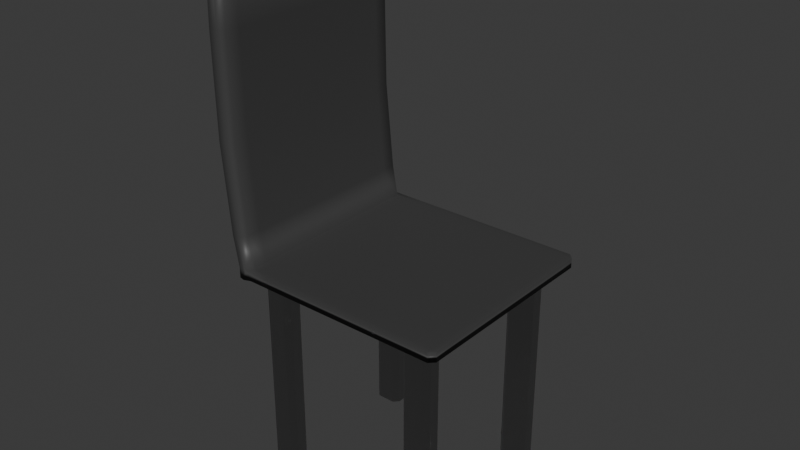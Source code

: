 # Source: chaiur.blend  (saved by Blender 4.5.87; exported with 4.5.12 LTS)
import bpy
from mathutils import Matrix  # noqa: F401  (used for matrix-valued properties, if any)

bpy.ops.wm.read_factory_settings(use_empty=True)
scene = bpy.context.scene
scene.name = 'Scene'

# ---- collections
col_collection = bpy.data.collections.new('Collection'); scene.collection.children.link(col_collection)

# ---- materials (node trees are filled in below, after node groups)
mat_leather_material = bpy.data.materials.new('Leather Material')
mat_leather_material.alpha_threshold = 0.0
mat_leather_material.roughness = 0.5
mat_leather_material.line_color = (0.0, 0.0, 0.0, 1.0)
mat_metallegs = bpy.data.materials.new('MetalLEgs')

# ---- material node trees
mat_leather_material.use_nodes = True; mat_leather_material.node_tree.nodes.clear()
_N = mat_leather_material.node_tree.nodes; _L = mat_leather_material.node_tree.links
n0 = _N.new('ShaderNodeOutputMaterial'); n0.name = 'Material Output'; n0.location = (200, 100)
n1 = _N.new('ShaderNodeBsdfPrincipled'); n1.name = 'Principled BSDF'; n1.location = (-200, 100)
n1.inputs[0].default_value = (0.05215, 0.05215, 0.05215, 1.0)
n1.inputs[3].default_value = 1.45
_L.new(n1.outputs[0], n0.inputs[0])
n0.is_active_output = True
mat_metallegs.use_nodes = True; mat_metallegs.node_tree.nodes.clear()
_N = mat_metallegs.node_tree.nodes; _L = mat_metallegs.node_tree.links
n0 = _N.new('ShaderNodeBsdfPrincipled'); n0.name = 'Principled BSDF'; n0.location = (-200, 100)
n1 = _N.new('ShaderNodeOutputMaterial'); n1.name = 'Material Output'; n1.location = (200, 100)
_L.new(n0.outputs[0], n1.inputs[0])
n1.is_active_output = True

# ---- world
world_world = bpy.data.worlds.new('World'); scene.world = world_world
world_world.use_nodes = True; world_world.node_tree.nodes.clear()
_N = world_world.node_tree.nodes; _L = world_world.node_tree.links
n0 = _N.new('ShaderNodeOutputWorld'); n0.name = 'World Output'; n0.location = (200, 100)
n1 = _N.new('ShaderNodeBackground'); n1.name = 'Background'; n1.location = (-200, 100)
n1.inputs[0].default_value = (0.05088, 0.05088, 0.05088, 1.0)
_L.new(n1.outputs[0], n0.inputs[0])
n0.is_active_output = True
world_world.color = (0.05088, 0.05088, 0.05088)
world_world.sun_shadow_jitter_overblur = 0.0

# ---- meshes
me_cube = bpy.data.meshes.new('Cube')
me_cube.from_pydata([(1.0, 1.0, 1.0), (1.0, 1.0, -1.0), (1.0, -1.0, 1.0), (1.0, -1.0, -1.0), (-1.0, 1.0, 1.0), (-1.0, 1.0, -1.0), (-1.0, -1.0, 1.0), (-1.0, -1.0, -1.0), (-1.183, 1.0, -1.0), (-1.183, -1.0, -1.0), (-1.183, -1.0, 1.0), (-1.183, 1.0, 1.0), (-1.055, 1.0, -6.832), (-1.055, -1.0, -6.832), (-1.237, 1.0, -6.654), (-1.237, -1.0, -6.654), (-1.133, 1.0, -22.8), (-1.133, -1.0, -22.8), (-1.316, 1.0, -22.83), (-1.316, -1.0, -22.83), (-1.148, 1.0, -41.45), (-1.148, -1.0, -41.45), (-1.331, 1.0, -41.48), (-1.331, -1.0, -41.48), (-1.128, 1.0, -55.4), (-1.128, -1.0, -55.4), (-1.311, 1.0, -55.43), (-1.311, -1.0, -55.43), (-1.0, 0.8178, -1.0), (-1.0, -0.8081, -1.0), (1.0, 0.8178, 1.0), (1.0, -0.8081, 1.0), (-1.029, -0.8289, 1.0), (-1.029, 0.8387, 1.0), (1.0, -0.8081, -1.0), (1.0, 0.8178, -1.0), (-1.183, 0.8178, -1.0), (-1.183, -0.8081, -1.0), (-1.183, -0.8081, 1.0), (-1.183, 0.8178, 1.0), (-1.055, 0.8178, -6.832), (-1.055, -0.8081, -6.832), (-1.237, 0.8178, -6.654), (-1.237, -0.8081, -6.654), (-1.133, 0.8178, -22.8), (-1.133, -0.8081, -22.8), (-1.316, 0.8178, -22.83), (-1.316, -0.8081, -22.83), (-1.148, 0.8178, -41.45), (-1.148, -0.8081, -41.45), (-1.331, 0.8178, -41.48), (-1.331, -0.8081, -41.48), (-1.128, 0.8178, -55.4), (-1.128, -0.8081, -55.4), (-1.311, 0.8178, -55.43), (-1.311, -0.8081, -55.43), (0.7823, 1.0, -1.0), (0.7823, -1.0, 1.0), (0.7823, -1.0, -1.0), (0.7823, 1.0, 1.0), (0.7823, 0.8178, -1.0), (0.7823, -0.8081, -1.0), (0.8108, 0.8387, 1.0), (0.8108, -0.8289, 1.0), (-1.0, -0.6463, -1.0), (1.0, -0.6463, 1.0), (-1.029, -0.6255, 1.0), (1.0, -0.6463, -1.0), (-1.183, -0.6463, -1.0), (-1.183, -0.6463, 1.0), (-1.055, -0.6463, -6.832), (-1.237, -0.6463, -6.654), (-1.133, -0.6463, -22.8), (-1.316, -0.6463, -22.83), (-1.148, -0.6463, -41.45), (-1.331, -0.6463, -41.48), (-1.128, -0.6463, -55.4), (-1.311, -0.6463, -55.43), (0.8108, -0.6255, 1.0), (0.7823, -0.6463, -1.0), (-1.029, 0.6341, 1.0), (1.0, 0.655, -1.0), (-1.183, 0.655, 1.0), (-1.0, 0.655, -1.0), (1.0, 0.655, 1.0), (-1.183, 0.655, -1.0), (-1.055, 0.655, -6.832), (-1.237, 0.655, -6.654), (-1.133, 0.655, -22.8), (-1.316, 0.655, -22.83), (-1.148, 0.655, -41.45), (-1.331, 0.655, -41.48), (-1.128, 0.655, -55.4), (-1.311, 0.655, -55.43), (0.8108, 0.6341, 1.0), (0.7823, 0.655, -1.0), (0.5603, 1.0, -1.0), (0.5603, -1.0, 1.0), (0.5603, 0.8178, -1.0), (0.5603, -0.8081, -1.0), (0.5603, -1.0, -1.0), (0.5603, 1.0, 1.0), (0.5318, 0.8387, 1.0), (0.5318, -0.8289, 1.0), (0.5603, -0.6463, -1.0), (0.5318, -0.6255, 1.0), (0.5318, 0.6341, 1.0), (0.5603, 0.655, -1.0), (-0.7782, 1.0, -1.0), (-0.7782, -1.0, 1.0), (-0.7782, 0.8178, -1.0), (-0.7782, -0.8081, -1.0), (-0.7782, -0.6463, -1.0), (-0.7782, 0.655, -1.0), (-0.7782, -1.0, -1.0), (-0.7782, 1.0, 1.0), (-0.7496, 0.8387, 1.0), (-0.7496, -0.8289, 1.0), (-0.7496, -0.6255, 1.0), (-0.7496, 0.6341, 1.0), (-1.029, 0.6341, 41.92), (-1.029, 0.8387, 41.92), (0.5318, 0.8387, 41.92), (0.8108, 0.8387, 41.92), (0.5318, -0.8289, 41.92), (0.8108, -0.8289, 41.92), (0.8108, -0.6255, 41.92), (-1.029, -0.8289, 41.92), (-1.029, -0.6255, 41.92), (0.5318, -0.6255, 41.92), (0.8108, 0.6341, 41.92), (0.5318, 0.6341, 41.92), (-0.7496, 0.8387, 41.92), (-0.7496, -0.8289, 41.92), (-0.7496, -0.6255, 41.92), (-0.7496, 0.6341, 41.92), (-1.092, -1.0, 1.42), (-1.092, -1.0, -0.6308), (-1.092, 1.0, -0.6308), (-1.092, 1.0, 1.42), (-1.146, -1.0, -6.521), (-1.146, 1.0, -6.521), (-1.225, -1.0, -23.0), (-1.225, 1.0, -23.0), (-1.239, -1.0, -42.13), (-1.239, 1.0, -42.13), (-1.22, -1.0, -56.44), (-1.22, 1.0, -56.44), (-1.22, 0.8178, -56.44), (-1.22, -0.8081, -56.44), (-1.106, -0.8185, 1.42), (-1.106, 0.8282, 1.42), (-1.106, -0.6359, 1.42), (-1.22, -0.6463, -56.44), (-1.22, 0.655, -56.44), (-1.106, 0.6445, 1.42)], [], [(117, 32, 6, 109), (114, 109, 6, 7), (137, 136, 10, 9), (61, 34, 3, 58), (34, 31, 2, 3), (56, 59, 0, 1), (36, 39, 11, 8), (36, 8, 14, 42), (151, 139, 11, 39), (139, 138, 8, 11), (141, 12, 16, 143), (137, 9, 15, 140), (29, 7, 13, 41), (138, 5, 12, 141), (142, 19, 23, 144), (42, 14, 18, 46), (140, 15, 19, 142), (41, 13, 17, 45), (49, 21, 25, 53), (45, 17, 21, 49), (143, 16, 20, 145), (46, 18, 22, 50), (149, 146, 27, 55), (145, 20, 24, 147), (50, 22, 26, 54), (144, 23, 27, 146), (23, 51, 55, 27), (91, 50, 54, 93), (147, 148, 54, 26), (153, 149, 55, 77), (19, 47, 51, 23), (89, 46, 50, 91), (16, 44, 48, 20), (72, 45, 49, 74), (20, 48, 52, 24), (74, 49, 53, 76), (12, 40, 44, 16), (70, 41, 45, 72), (15, 43, 47, 19), (87, 42, 46, 89), (5, 28, 40, 12), (64, 29, 41, 70), (136, 150, 38, 10), (155, 151, 39, 82), (9, 37, 43, 15), (85, 36, 42, 87), (9, 10, 38, 37), (85, 82, 39, 36), (1, 0, 30, 35), (67, 65, 31, 34), (56, 1, 35, 60), (79, 67, 34, 61), (115, 4, 33, 116), (33, 80, 120, 121), (65, 78, 63, 31), (0, 59, 62, 30), (104, 79, 61, 99), (96, 56, 60, 98), (96, 101, 59, 56), (99, 61, 58, 100), (3, 2, 57, 58), (31, 63, 57, 2), (107, 95, 79, 104), (84, 94, 78, 65), (119, 80, 66, 118), (95, 81, 67, 79), (81, 84, 65, 67), (37, 38, 69, 68), (37, 68, 71, 43), (150, 152, 69, 38), (83, 64, 70, 86), (43, 71, 73, 47), (86, 70, 72, 88), (90, 74, 76, 92), (88, 72, 74, 90), (47, 73, 75, 51), (154, 153, 77, 93), (51, 75, 77, 55), (148, 154, 93, 54), (44, 88, 90, 48), (48, 90, 92, 52), (40, 86, 88, 44), (28, 83, 86, 40), (35, 30, 84, 81), (60, 35, 81, 95), (63, 78, 126, 125), (30, 62, 94, 84), (98, 60, 95, 107), (68, 69, 82, 85), (68, 85, 87, 71), (152, 155, 82, 69), (71, 87, 89, 73), (73, 89, 91, 75), (75, 91, 93, 77), (110, 98, 107, 113), (103, 63, 125, 124), (94, 106, 105, 78), (113, 107, 104, 112), (111, 99, 100, 114), (108, 115, 101, 96), (108, 96, 98, 110), (112, 104, 99, 111), (62, 102, 122, 123), (59, 101, 102, 62), (58, 57, 97, 100), (63, 103, 97, 57), (64, 112, 111, 29), (5, 108, 110, 28), (5, 4, 115, 108), (29, 111, 114, 7), (83, 113, 112, 64), (28, 110, 113, 83), (102, 116, 119, 106), (106, 119, 118, 105), (105, 118, 117, 103), (101, 115, 116, 102), (100, 97, 109, 114), (103, 117, 109, 97), (134, 128, 127, 133), (132, 121, 120, 135), (123, 122, 131, 130), (126, 129, 124, 125), (116, 33, 121, 132), (32, 117, 133, 127), (94, 62, 123, 130), (118, 66, 128, 134), (66, 32, 127, 128), (119, 116, 132, 135), (105, 103, 124, 129), (80, 119, 135, 120), (102, 106, 131, 122), (78, 105, 129, 126), (106, 94, 130, 131), (117, 118, 134, 133), (66, 80, 155, 152), (52, 92, 154, 148), (92, 76, 153, 154), (32, 66, 152, 150), (80, 33, 151, 155), (6, 32, 150, 136), (76, 53, 149, 153), (24, 52, 148, 147), (21, 144, 146, 25), (22, 145, 147, 26), (53, 25, 146, 149), (18, 143, 145, 22), (13, 140, 142, 17), (17, 142, 144, 21), (8, 138, 141, 14), (7, 137, 140, 13), (14, 141, 143, 18), (4, 5, 138, 139), (33, 4, 139, 151), (7, 6, 136, 137)])
me_cube.polygons.foreach_set('use_smooth', [True] * 154)
me_cube.polygons.foreach_set('material_index', [0, 0, 0, 0, 0, 0, 0, 0, 0, 0, 0, 0, 0, 0, 0, 0, 0, 0, 0, 0, 0, 0, 0, 0, 0, 0, 0, 0, 0, 0, 0, 0, 0, 0, 0, 0, 0, 0, 0, 0, 0, 0, 0, 0, 0, 0, 0, 0, 0, 0, 0, 0, 0, 1, 0, 0, 0, 0, 0, 0, 0, 0, 0, 0, 0, 0, 0, 0, 0, 0, 0, 0, 0, 0, 0, 0, 0, 0, 0, 0, 0, 0, 0, 0, 0, 1, 0, 0, 0, 0, 0, 0, 0, 0, 0, 1, 0, 0, 0, 0, 0, 0, 1, 0, 0, 0, 0, 0, 0, 0, 0, 0, 0, 0, 0, 0, 0, 0, 1, 1, 1, 1, 1, 1, 1, 1, 1, 1, 1, 1, 1, 1, 1, 1, 0, 0, 0, 0, 0, 0, 0, 0, 0, 0, 0, 0, 0, 0, 0, 0, 0, 0, 0, 0])
_uv = me_cube.uv_layers.new(name='UVMap')
_uv.uv.foreach_set('vector', [0.8461, 0.6661, 0.875, 0.6661, 0.875, 0.75, 0.8461, 0.75, 0.375, 0.9711, 0.625, 0.9711, 0.625, 1.0, 0.375, 1.0, 0.375, 1.0, 0.625, 1.0, 0.625, 1.0, 0.375, 1.0, 0.3478, 0.6661, 0.375, 0.6661, 0.375, 0.75, 0.3478, 0.75, 0.375, 0.6661, 0.625, 0.6661, 0.625, 0.75, 0.375, 0.75, 0.375, 0.4728, 0.625, 0.4728, 0.625, 0.5, 0.375, 0.5, 0.375, 0.1673, 0.625, 0.1673, 0.625, 0.25, 0.375, 0.25, 0.375, 0.1673, 0.375, 0.25, 0.375, 0.25, 0.375, 0.1673, 0.875, 0.5827, 0.875, 0.5, 0.875, 0.5, 0.875, 0.5827, 0.625, 0.25, 0.375, 0.25, 0.375, 0.25, 0.625, 0.25, 0.375, 0.25, 0.375, 0.25, 0.375, 0.25, 0.375, 0.25, 0.375, 1.0, 0.375, 1.0, 0.375, 1.0, 0.375, 1.0, 0.125, 0.6661, 0.125, 0.75, 0.125, 0.75, 0.125, 0.6661, 0.375, 0.25, 0.375, 0.25, 0.375, 0.25, 0.375, 0.25, 0.375, 1.0, 0.375, 1.0, 0.375, 1.0, 0.375, 1.0, 0.375, 0.1673, 0.375, 0.25, 0.375, 0.25, 0.375, 0.1673, 0.375, 1.0, 0.375, 1.0, 0.375, 1.0, 0.375, 1.0, 0.125, 0.6661, 0.125, 0.75, 0.125, 0.75, 0.125, 0.6661, 0.125, 0.6661, 0.125, 0.75, 0.125, 0.75, 0.125, 0.6661, 0.125, 0.6661, 0.125, 0.75, 0.125, 0.75, 0.125, 0.6661, 0.375, 0.25, 0.375, 0.25, 0.375, 0.25, 0.375, 0.25, 0.375, 0.1673, 0.375, 0.25, 0.375, 0.25, 0.375, 0.1673, 0.125, 0.6661, 0.125, 0.75, 0.125, 0.75, 0.125, 0.6661, 0.375, 0.25, 0.375, 0.25, 0.375, 0.25, 0.375, 0.25, 0.375, 0.1673, 0.375, 0.25, 0.375, 0.25, 0.375, 0.1673, 0.375, 1.0, 0.375, 1.0, 0.375, 1.0, 0.375, 1.0, 0.375, 0.0, 0.375, 0.08394, 0.375, 0.08394, 0.375, 0.0, 0.375, 0.1589, 0.375, 0.1673, 0.375, 0.1673, 0.375, 0.1589, 0.125, 0.5, 0.125, 0.5827, 0.125, 0.5827, 0.125, 0.5, 0.125, 0.6578, 0.125, 0.6661, 0.125, 0.6661, 0.125, 0.6578, 0.375, 0.0, 0.375, 0.08394, 0.375, 0.08394, 0.375, 0.0, 0.375, 0.1589, 0.375, 0.1673, 0.375, 0.1673, 0.375, 0.1589, 0.125, 0.5, 0.125, 0.5827, 0.125, 0.5827, 0.125, 0.5, 0.125, 0.6578, 0.125, 0.6661, 0.125, 0.6661, 0.125, 0.6578, 0.125, 0.5, 0.125, 0.5827, 0.125, 0.5827, 0.125, 0.5, 0.125, 0.6578, 0.125, 0.6661, 0.125, 0.6661, 0.125, 0.6578, 0.125, 0.5, 0.125, 0.5827, 0.125, 0.5827, 0.125, 0.5, 0.125, 0.6578, 0.125, 0.6661, 0.125, 0.6661, 0.125, 0.6578, 0.375, 0.0, 0.375, 0.08394, 0.375, 0.08394, 0.375, 0.0, 0.375, 0.1589, 0.375, 0.1673, 0.375, 0.1673, 0.375, 0.1589, 0.125, 0.5, 0.125, 0.5827, 0.125, 0.5827, 0.125, 0.5, 0.125, 0.6578, 0.125, 0.6661, 0.125, 0.6661, 0.125, 0.6578, 0.875, 0.75, 0.875, 0.6661, 0.875, 0.6661, 0.875, 0.75, 0.875, 0.5911, 0.875, 0.5827, 0.875, 0.5827, 0.875, 0.5911, 0.375, 0.0, 0.375, 0.08394, 0.375, 0.08394, 0.375, 0.0, 0.375, 0.1589, 0.375, 0.1673, 0.375, 0.1673, 0.375, 0.1589, 0.375, 0.0, 0.625, 0.0, 0.625, 0.08394, 0.375, 0.08394, 0.375, 0.1589, 0.625, 0.1589, 0.625, 0.1673, 0.375, 0.1673, 0.375, 0.5, 0.625, 0.5, 0.625, 0.5827, 0.375, 0.5827, 0.375, 0.6578, 0.625, 0.6578, 0.625, 0.6661, 0.375, 0.6661, 0.3478, 0.5, 0.375, 0.5, 0.375, 0.5827, 0.3478, 0.5827, 0.3478, 0.6578, 0.375, 0.6578, 0.375, 0.6661, 0.3478, 0.6661, 0.8461, 0.5, 0.875, 0.5, 0.875, 0.5827, 0.8461, 0.5827, 0.875, 0.5827, 0.875, 0.5911, 0.875, 0.5911, 0.875, 0.5827, 0.625, 0.6578, 0.6522, 0.6578, 0.6522, 0.6661, 0.625, 0.6661, 0.625, 0.5, 0.6522, 0.5, 0.6522, 0.5827, 0.625, 0.5827, 0.32, 0.6578, 0.3478, 0.6578, 0.3478, 0.6661, 0.32, 0.6661, 0.32, 0.5, 0.3478, 0.5, 0.3478, 0.5827, 0.32, 0.5827, 0.375, 0.445, 0.625, 0.445, 0.625, 0.4728, 0.375, 0.4728, 0.32, 0.6661, 0.3478, 0.6661, 0.3478, 0.75, 0.32, 0.75, 0.375, 0.75, 0.625, 0.75, 0.625, 0.7772, 0.375, 0.7772, 0.625, 0.6661, 0.6522, 0.6661, 0.6522, 0.75, 0.625, 0.75, 0.32, 0.5911, 0.3478, 0.5911, 0.3478, 0.6578, 0.32, 0.6578, 0.625, 0.5911, 0.6522, 0.5911, 0.6522, 0.6578, 0.625, 0.6578, 0.8461, 0.5911, 0.875, 0.5911, 0.875, 0.6578, 0.8461, 0.6578, 0.3478, 0.5911, 0.375, 0.5911, 0.375, 0.6578, 0.3478, 0.6578, 0.375, 0.5911, 0.625, 0.5911, 0.625, 0.6578, 0.375, 0.6578, 0.375, 0.08394, 0.625, 0.08394, 0.625, 0.09223, 0.375, 0.09223, 0.375, 0.08394, 0.375, 0.09223, 0.375, 0.09223, 0.375, 0.08394, 0.875, 0.6661, 0.875, 0.6578, 0.875, 0.6578, 0.875, 0.6661, 0.125, 0.5911, 0.125, 0.6578, 0.125, 0.6578, 0.125, 0.5911, 0.375, 0.08394, 0.375, 0.09223, 0.375, 0.09223, 0.375, 0.08394, 0.125, 0.5911, 0.125, 0.6578, 0.125, 0.6578, 0.125, 0.5911, 0.125, 0.5911, 0.125, 0.6578, 0.125, 0.6578, 0.125, 0.5911, 0.125, 0.5911, 0.125, 0.6578, 0.125, 0.6578, 0.125, 0.5911, 0.375, 0.08394, 0.375, 0.09223, 0.375, 0.09223, 0.375, 0.08394, 0.125, 0.5911, 0.125, 0.6578, 0.125, 0.6578, 0.125, 0.5911, 0.375, 0.08394, 0.375, 0.09223, 0.375, 0.09223, 0.375, 0.08394, 0.125, 0.5827, 0.125, 0.5911, 0.125, 0.5911, 0.125, 0.5827, 0.125, 0.5827, 0.125, 0.5911, 0.125, 0.5911, 0.125, 0.5827, 0.125, 0.5827, 0.125, 0.5911, 0.125, 0.5911, 0.125, 0.5827, 0.125, 0.5827, 0.125, 0.5911, 0.125, 0.5911, 0.125, 0.5827, 0.125, 0.5827, 0.125, 0.5911, 0.125, 0.5911, 0.125, 0.5827, 0.375, 0.5827, 0.625, 0.5827, 0.625, 0.5911, 0.375, 0.5911, 0.3478, 0.5827, 0.375, 0.5827, 0.375, 0.5911, 0.3478, 0.5911, 0.6522, 0.6661, 0.6522, 0.6578, 0.6522, 0.6578, 0.6522, 0.6661, 0.625, 0.5827, 0.6522, 0.5827, 0.6522, 0.5911, 0.625, 0.5911, 0.32, 0.5827, 0.3478, 0.5827, 0.3478, 0.5911, 0.32, 0.5911, 0.375, 0.09223, 0.625, 0.09223, 0.625, 0.1589, 0.375, 0.1589, 0.375, 0.09223, 0.375, 0.1589, 0.375, 0.1589, 0.375, 0.09223, 0.875, 0.6578, 0.875, 0.5911, 0.875, 0.5911, 0.875, 0.6578, 0.375, 0.09223, 0.375, 0.1589, 0.375, 0.1589, 0.375, 0.09223, 0.375, 0.09223, 0.375, 0.1589, 0.375, 0.1589, 0.375, 0.09223, 0.375, 0.09223, 0.375, 0.1589, 0.375, 0.1589, 0.375, 0.09223, 0.1539, 0.5827, 0.32, 0.5827, 0.32, 0.5911, 0.1539, 0.5911, 0.68, 0.6661, 0.6522, 0.6661, 0.6522, 0.6661, 0.68, 0.6661, 0.6522, 0.5911, 0.68, 0.5911, 0.68, 0.6578, 0.6522, 0.6578, 0.1539, 0.5911, 0.32, 0.5911, 0.32, 0.6578, 0.1539, 0.6578, 0.1539, 0.6661, 0.32, 0.6661, 0.32, 0.75, 0.1539, 0.75, 0.375, 0.2789, 0.625, 0.2789, 0.625, 0.445, 0.375, 0.445, 0.1539, 0.5, 0.32, 0.5, 0.32, 0.5827, 0.1539, 0.5827, 0.1539, 0.6578, 0.32, 0.6578, 0.32, 0.6661, 0.1539, 0.6661, 0.6522, 0.5827, 0.68, 0.5827, 0.68, 0.5827, 0.6522, 0.5827, 0.6522, 0.5, 0.68, 0.5, 0.68, 0.5827, 0.6522, 0.5827, 0.375, 0.7772, 0.625, 0.7772, 0.625, 0.805, 0.375, 0.805, 0.6522, 0.6661, 0.68, 0.6661, 0.68, 0.75, 0.6522, 0.75, 0.125, 0.6578, 0.1539, 0.6578, 0.1539, 0.6661, 0.125, 0.6661, 0.125, 0.5, 0.1539, 0.5, 0.1539, 0.5827, 0.125, 0.5827, 0.375, 0.25, 0.625, 0.25, 0.625, 0.2789, 0.375, 0.2789, 0.125, 0.6661, 0.1539, 0.6661, 0.1539, 0.75, 0.125, 0.75, 0.125, 0.5911, 0.1539, 0.5911, 0.1539, 0.6578, 0.125, 0.6578, 0.125, 0.5827, 0.1539, 0.5827, 0.1539, 0.5911, 0.125, 0.5911, 0.68, 0.5827, 0.8461, 0.5827, 0.8461, 0.5911, 0.68, 0.5911, 0.68, 0.5911, 0.8461, 0.5911, 0.8461, 0.6578, 0.68, 0.6578, 0.68, 0.6578, 0.8461, 0.6578, 0.8461, 0.6661, 0.68, 0.6661, 0.68, 0.5, 0.8461, 0.5, 0.8461, 0.5827, 0.68, 0.5827, 0.375, 0.805, 0.625, 0.805, 0.625, 0.9711, 0.375, 0.9711, 0.68, 0.6661, 0.8461, 0.6661, 0.8461, 0.75, 0.68, 0.75, 0.8461, 0.6578, 0.875, 0.6578, 0.875, 0.6661, 0.8461, 0.6661, 0.8461, 0.5827, 0.875, 0.5827, 0.875, 0.5911, 0.8461, 0.5911, 0.6522, 0.5827, 0.68, 0.5827, 0.68, 0.5911, 0.6522, 0.5911, 0.6522, 0.6578, 0.68, 0.6578, 0.68, 0.6661, 0.6522, 0.6661, 0.8461, 0.5827, 0.875, 0.5827, 0.875, 0.5827, 0.8461, 0.5827, 0.875, 0.6661, 0.8461, 0.6661, 0.8461, 0.6661, 0.875, 0.6661, 0.6522, 0.5911, 0.6522, 0.5827, 0.6522, 0.5827, 0.6522, 0.5911, 0.8461, 0.6578, 0.875, 0.6578, 0.875, 0.6578, 0.8461, 0.6578, 0.875, 0.6578, 0.875, 0.6661, 0.875, 0.6661, 0.875, 0.6578, 0.8461, 0.5911, 0.8461, 0.5827, 0.8461, 0.5827, 0.8461, 0.5911, 0.68, 0.6578, 0.68, 0.6661, 0.68, 0.6661, 0.68, 0.6578, 0.875, 0.5911, 0.8461, 0.5911, 0.8461, 0.5911, 0.875, 0.5911, 0.68, 0.5827, 0.68, 0.5911, 0.68, 0.5911, 0.68, 0.5827, 0.6522, 0.6578, 0.68, 0.6578, 0.68, 0.6578, 0.6522, 0.6578, 0.68, 0.5911, 0.6522, 0.5911, 0.6522, 0.5911, 0.68, 0.5911, 0.8461, 0.6661, 0.8461, 0.6578, 0.8461, 0.6578, 0.8461, 0.6661, 0.875, 0.6578, 0.875, 0.5911, 0.875, 0.5911, 0.875, 0.6578, 0.125, 0.5827, 0.125, 0.5911, 0.125, 0.5911, 0.125, 0.5827, 0.125, 0.5911, 0.125, 0.6578, 0.125, 0.6578, 0.125, 0.5911, 0.875, 0.6661, 0.875, 0.6578, 0.875, 0.6578, 0.875, 0.6661, 0.875, 0.5911, 0.875, 0.5827, 0.875, 0.5827, 0.875, 0.5911, 0.875, 0.75, 0.875, 0.6661, 0.875, 0.6661, 0.875, 0.75, 0.125, 0.6578, 0.125, 0.6661, 0.125, 0.6661, 0.125, 0.6578, 0.125, 0.5, 0.125, 0.5827, 0.125, 0.5827, 0.125, 0.5, 0.375, 1.0, 0.375, 1.0, 0.375, 1.0, 0.375, 1.0, 0.375, 0.25, 0.375, 0.25, 0.375, 0.25, 0.375, 0.25, 0.125, 0.6661, 0.125, 0.75, 0.125, 0.75, 0.125, 0.6661, 0.375, 0.25, 0.375, 0.25, 0.375, 0.25, 0.375, 0.25, 0.375, 1.0, 0.375, 1.0, 0.375, 1.0, 0.375, 1.0, 0.375, 1.0, 0.375, 1.0, 0.375, 1.0, 0.375, 1.0, 0.375, 0.25, 0.375, 0.25, 0.375, 0.25, 0.375, 0.25, 0.375, 1.0, 0.375, 1.0, 0.375, 1.0, 0.375, 1.0, 0.375, 0.25, 0.375, 0.25, 0.375, 0.25, 0.375, 0.25, 0.625, 0.25, 0.375, 0.25, 0.375, 0.25, 0.625, 0.25, 0.875, 0.5827, 0.875, 0.5, 0.875, 0.5, 0.875, 0.5827, 0.375, 1.0, 0.625, 1.0, 0.625, 1.0, 0.375, 1.0])
me_cube.materials.append(mat_leather_material)
me_cube.materials.append(mat_metallegs)
me_cube.use_mirror_vertex_groups = False
me_cube.update()

# ---- objects
ob_chair = bpy.data.objects.new('Chair', me_cube)

# ---- transforms, parenting, visibility, modifiers, constraints
ob_chair.location = (0.0, 0.0, 0.0)
ob_chair.scale = (1.256, 1.272, -0.0647)
ob_chair.lock_rotations_4d = False
ob_chair.empty_display_type = 'ARROWS'
ob_chair.lineart.crease_threshold = 0.0
_m = ob_chair.modifiers.new('Bevel', 'BEVEL')
_m.width = 0.05
_m.width_pct = 0.05

# ---- collection membership
col_collection.objects.link(ob_chair)

# ---- scene / render settings (as saved in the file)
scene.frame_start = 1; scene.frame_end = 250; scene.frame_set(1)
scene.render.engine = 'BLENDER_EEVEE_NEXT'
bpy.context.view_layer.update()

# ---- added for rendering (the .blend has no active camera and no usable light): camera, sun
cam_auto = bpy.data.cameras.new('AutoCamera')
cam_auto.lens = 50.0
cam_auto.sensor_width = 36.0
cam_auto.clip_end = 1000.0
ob_auto_camera = bpy.data.objects.new('AutoCamera', cam_auto)
scene.collection.objects.link(ob_auto_camera)
ob_auto_camera.location = (6.68454, -8.27064, 5.98194)
ob_auto_camera.rotation_euler = (1.09748, -7.21219e-08, 0.694738)
scene.camera = ob_auto_camera
light_auto_sun = bpy.data.lights.new('AutoSun', 'SUN')
light_auto_sun.energy = 3.0
light_auto_sun.angle = 0.0523599
ob_auto_sun = bpy.data.objects.new('AutoSun', light_auto_sun)
scene.collection.objects.link(ob_auto_sun)
ob_auto_sun.rotation_euler = (0.872665, 0.174533, 0.523599)
bpy.context.view_layer.update()
